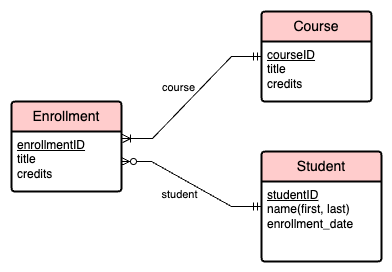

The diagram above was exported from draw.io. Its source (the exported page's mxGraphModel, read from the mxfile embedded in the PNG):
<mxGraphModel dx="707" dy="649" grid="1" gridSize="10" guides="1" tooltips="1" connect="1" arrows="1" fold="1" page="1" pageScale="1" pageWidth="850" pageHeight="1100" math="0" shadow="0" extFonts="Permanent Marker^https://fonts.googleapis.com/css?family=Permanent+Marker">
  <root>
    <mxCell id="0" />
    <mxCell id="1" parent="0" />
    <mxCell id="yYt_YALRDvwQWZ3vNzWd-1" value="Enrollment" style="swimlane;childLayout=stackLayout;horizontal=1;startSize=30;horizontalStack=0;rounded=1;fontSize=14;fontStyle=0;strokeWidth=2;resizeParent=0;resizeLast=1;shadow=0;dashed=0;align=center;arcSize=4;whiteSpace=wrap;html=1;fillColor=#FFCCCC;" parent="1" vertex="1">
      <mxGeometry x="130" y="170" width="110" height="90" as="geometry" />
    </mxCell>
    <mxCell id="yYt_YALRDvwQWZ3vNzWd-2" value="&lt;u&gt;enrollmentID&lt;/u&gt;&lt;br&gt;title&lt;div&gt;credits&lt;/div&gt;" style="align=left;strokeColor=none;fillColor=none;spacingLeft=4;fontSize=12;verticalAlign=top;resizable=0;rotatable=0;part=1;html=1;" parent="yYt_YALRDvwQWZ3vNzWd-1" vertex="1">
      <mxGeometry y="30" width="110" height="60" as="geometry" />
    </mxCell>
    <mxCell id="yYt_YALRDvwQWZ3vNzWd-3" value="Student" style="swimlane;childLayout=stackLayout;horizontal=1;startSize=30;horizontalStack=0;rounded=1;fontSize=14;fontStyle=0;strokeWidth=2;resizeParent=0;resizeLast=1;shadow=0;dashed=0;align=center;arcSize=4;whiteSpace=wrap;html=1;fillColor=#FFCCCC;" parent="1" vertex="1">
      <mxGeometry x="380" y="220" width="120" height="110" as="geometry" />
    </mxCell>
    <mxCell id="yYt_YALRDvwQWZ3vNzWd-4" value="&lt;u&gt;studentID&lt;/u&gt;&lt;div&gt;name(first, last)&lt;/div&gt;&lt;div&gt;&lt;span style=&quot;background-color: transparent; color: light-dark(rgb(0, 0, 0), rgb(255, 255, 255));&quot;&gt;enrollment_date&lt;/span&gt;&lt;br&gt;&lt;/div&gt;" style="align=left;strokeColor=none;fillColor=none;spacingLeft=4;fontSize=12;verticalAlign=top;resizable=0;rotatable=0;part=1;html=1;" parent="yYt_YALRDvwQWZ3vNzWd-3" vertex="1">
      <mxGeometry y="30" width="120" height="80" as="geometry" />
    </mxCell>
    <mxCell id="yYt_YALRDvwQWZ3vNzWd-5" value="Course" style="swimlane;childLayout=stackLayout;horizontal=1;startSize=30;horizontalStack=0;rounded=1;fontSize=14;fontStyle=0;strokeWidth=2;resizeParent=0;resizeLast=1;shadow=0;dashed=0;align=center;arcSize=4;whiteSpace=wrap;html=1;fillColor=#FFCCCC;" parent="1" vertex="1">
      <mxGeometry x="380" y="80" width="110" height="90" as="geometry" />
    </mxCell>
    <mxCell id="yYt_YALRDvwQWZ3vNzWd-6" value="&lt;u&gt;courseID&lt;/u&gt;&lt;div&gt;title&lt;/div&gt;&lt;div&gt;credits&lt;/div&gt;" style="align=left;strokeColor=none;fillColor=none;spacingLeft=4;fontSize=12;verticalAlign=top;resizable=0;rotatable=0;part=1;html=1;" parent="yYt_YALRDvwQWZ3vNzWd-5" vertex="1">
      <mxGeometry y="30" width="110" height="60" as="geometry" />
    </mxCell>
    <mxCell id="yYt_YALRDvwQWZ3vNzWd-7" value="" style="edgeStyle=entityRelationEdgeStyle;fontSize=12;html=1;endArrow=ERoneToMany;rounded=0;startArrow=ERmandOne;startFill=0;entryX=1.009;entryY=0.117;entryDx=0;entryDy=0;entryPerimeter=0;endFill=0;" parent="1" source="yYt_YALRDvwQWZ3vNzWd-5" target="yYt_YALRDvwQWZ3vNzWd-2" edge="1">
      <mxGeometry width="100" height="100" relative="1" as="geometry">
        <mxPoint x="320" y="260" as="sourcePoint" />
        <mxPoint x="300" y="270" as="targetPoint" />
        <Array as="points">
          <mxPoint x="160" y="270" />
          <mxPoint x="100" y="260" />
          <mxPoint x="280" y="240" />
          <mxPoint x="260" y="190" />
          <mxPoint x="290" y="270" />
          <mxPoint x="150" y="260" />
        </Array>
      </mxGeometry>
    </mxCell>
    <mxCell id="Zsw52EZLdlaYtJ86GUZS-1" value="course" style="edgeLabel;html=1;align=center;verticalAlign=middle;resizable=0;points=[];" parent="yYt_YALRDvwQWZ3vNzWd-7" vertex="1" connectable="0">
      <mxGeometry x="-0.0455" y="-3" relative="1" as="geometry">
        <mxPoint x="-15" y="-6" as="offset" />
      </mxGeometry>
    </mxCell>
    <mxCell id="yYt_YALRDvwQWZ3vNzWd-8" value="" style="edgeStyle=entityRelationEdgeStyle;fontSize=12;html=1;endArrow=ERzeroToMany;rounded=0;startArrow=ERmandOne;startFill=0;entryX=1;entryY=0.5;entryDx=0;entryDy=0;endFill=0;" parent="1" source="yYt_YALRDvwQWZ3vNzWd-3" target="yYt_YALRDvwQWZ3vNzWd-2" edge="1">
      <mxGeometry width="100" height="100" relative="1" as="geometry">
        <mxPoint x="390" y="290" as="sourcePoint" />
        <mxPoint x="230" y="175" as="targetPoint" />
        <Array as="points">
          <mxPoint x="170" y="280" />
          <mxPoint x="110" y="270" />
          <mxPoint x="290" y="250" />
          <mxPoint x="270" y="200" />
          <mxPoint x="300" y="280" />
          <mxPoint x="160" y="270" />
        </Array>
      </mxGeometry>
    </mxCell>
    <mxCell id="Zsw52EZLdlaYtJ86GUZS-2" value="student" style="edgeLabel;html=1;align=center;verticalAlign=middle;resizable=0;points=[];" parent="yYt_YALRDvwQWZ3vNzWd-8" vertex="1" connectable="0">
      <mxGeometry x="0.0212" y="-1" relative="1" as="geometry">
        <mxPoint x="-11" y="12" as="offset" />
      </mxGeometry>
    </mxCell>
  </root>
</mxGraphModel>